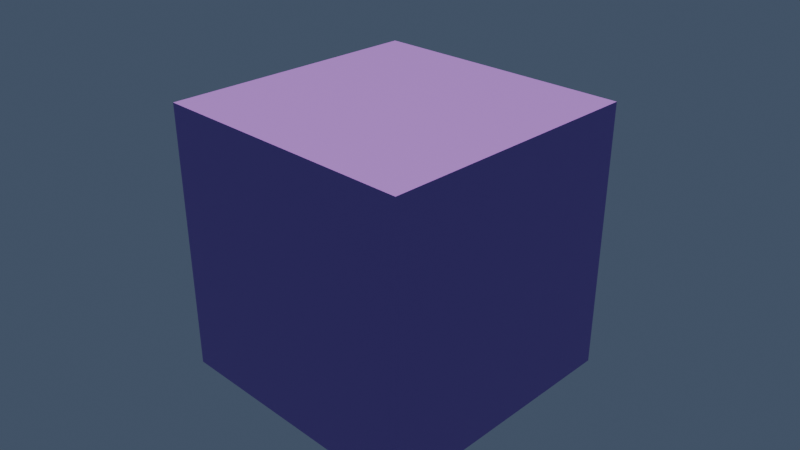 # Source: synthetic_min.blend  (saved by Blender 5.1.29; exported with 4.5.12 LTS)
import bpy
from mathutils import Matrix  # noqa: F401  (used for matrix-valued properties, if any)

bpy.ops.wm.read_factory_settings(use_empty=True)
scene = bpy.context.scene
scene.name = 'Scene'

# ---- materials (node trees are filled in below, after node groups)
mat_cube_mat = bpy.data.materials.new('Cube_Mat')

# ---- material node trees
mat_cube_mat.use_nodes = True; mat_cube_mat.node_tree.nodes.clear()
_N = mat_cube_mat.node_tree.nodes; _L = mat_cube_mat.node_tree.links
n0 = _N.new('ShaderNodeOutputMaterial'); n0.name = 'Material Output'; n0.location = (0, 0)
n1 = _N.new('ShaderNodeBsdfPrincipled'); n1.name = 'Principled BSDF'; n1.location = (0, 0)
n1.inputs[0].default_value = (0.42, 0.18, 0.71, 1.0)
_L.new(n1.outputs[0], n0.inputs[0])
n0.is_active_output = True

# ---- world
world_world = bpy.data.worlds.new('World'); scene.world = world_world
world_world.use_nodes = True; world_world.node_tree.nodes.clear()
_N = world_world.node_tree.nodes; _L = world_world.node_tree.links
n0 = _N.new('ShaderNodeOutputWorld'); n0.name = 'World Output'; n0.location = (0, 0)
n1 = _N.new('ShaderNodeBackground'); n1.name = 'Background'; n1.location = (0, 0)
n1.inputs[0].default_value = (0.05, 0.07, 0.11, 1.0)
n1.inputs[1].default_value = 1.25
_L.new(n1.outputs[0], n0.inputs[0])
n0.is_active_output = True

# ---- cameras
cam_cam = bpy.data.cameras.new('Cam')
cam_cam.clip_start = 0.05
cam_cam.clip_end = 250.0
cam_cam.lens = 42.0

# ---- lights
light_sun = bpy.data.lights.new('Sun', 'SUN')
light_sun.color = (1.0, 0.9, 0.8)
light_sun.energy = 3.5

# ---- meshes
me_cubemesh = bpy.data.meshes.new('CubeMesh')
me_cubemesh.from_pydata([(-1.0, -1.0, -1.0), (1.0, -1.0, -1.0), (1.0, 1.0, -1.0), (-1.0, 1.0, -1.0), (-1.0, -1.0, 1.0), (1.0, -1.0, 1.0), (1.0, 1.0, 1.0), (-1.0, 1.0, 1.0)], [], [(0, 1, 2, 3), (4, 5, 6, 7), (0, 1, 5, 4), (1, 2, 6, 5), (2, 3, 7, 6), (3, 0, 4, 7)])
me_cubemesh.materials.append(mat_cube_mat)
me_cubemesh.update()

# ---- objects
ob_cam = bpy.data.objects.new('Cam', cam_cam)
ob_sun = bpy.data.objects.new('Sun', light_sun)
ob_cube = bpy.data.objects.new('Cube', me_cubemesh)

# ---- transforms, parenting, visibility, modifiers, constraints
ob_cam.location = (4.0, -4.0, 3.0)
ob_cam.rotation_euler = (1.1, 0.0, 0.78)
ob_sun.location = (2.0, 2.0, 5.0)
ob_cube.location = (0.0, 0.0, 0.0)

# ---- collection membership
scene.collection.objects.link(ob_cam)
scene.collection.objects.link(ob_sun)
scene.collection.objects.link(ob_cube)

# ---- scene / render settings (as saved in the file)
scene.camera = ob_cam
scene.frame_start = 1; scene.frame_end = 250; scene.frame_set(1)
scene.render.engine = 'BLENDER_EEVEE_NEXT'
scene.render.bake_bias = 0.0
scene.render.bake_samples = 0
scene.cycles.sampling_pattern = 'TABULATED_SOBOL'
scene.eevee.use_volume_custom_range = False
bpy.context.view_layer.update()
